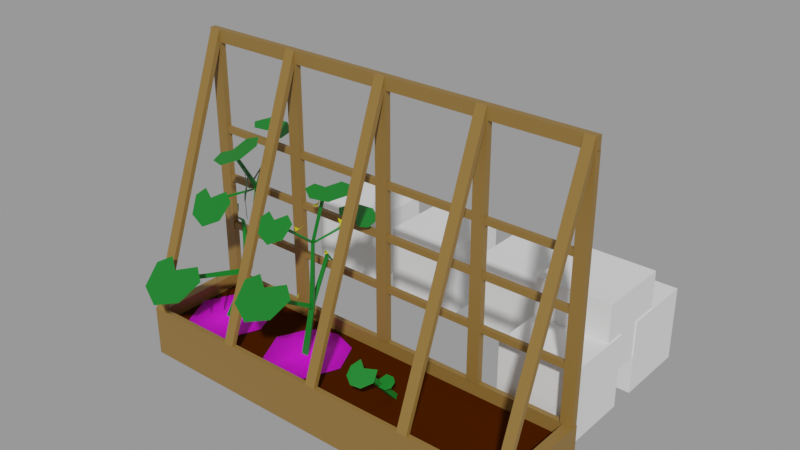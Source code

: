 # Source: Cucumber.blend  (saved by Blender 2.91.10; exported with 4.5.12 LTS)
import bpy
from mathutils import Matrix  # noqa: F401  (used for matrix-valued properties, if any)

bpy.ops.wm.read_factory_settings(use_empty=True)
scene = bpy.context.scene
scene.name = 'With bed'

# ---- collections
col_places = bpy.data.collections.new('Places'); scene.collection.children.link(col_places)
col_test = bpy.data.collections.new('Test'); scene.collection.children.link(col_test)

# ---- images (referenced by path relative to the original .blend; pixels are not part of the script)
import os
ASSET_DIR = os.environ.get("B2B_ASSET_DIR", "")  # directory of the original .blend (textures are referenced by path, not embedded)
HERE = os.path.dirname(os.path.abspath(__file__))  # packed textures are extracted next to this script under _unpacked/

def load_image(name, relpath, width, height, colorspace="sRGB"):
    """Load a texture the original file referenced (path relative to the .blend, or extracted next to this script)."""
    p = next((c for c in (os.path.join(HERE, relpath), os.path.join(ASSET_DIR, relpath)) if relpath and os.path.exists(c)), "")
    if p:
        img = bpy.data.images.load(p, check_existing=True)
        img.name = name
    else:  # same state as the original file: an image datablock whose file is absent (Cycles renders it pink)
        img = bpy.data.images.new(name, width, height)
        img.source = "FILE"
        img.filepath = "//" + (relpath or name)
    img.colorspace_settings.name = colorspace
    return img
img_dry_ground_001 = load_image('Dry Ground.001', 'Dry Ground.png', 1024, 1024, 'sRGB')
img_wet_ground_003 = load_image('Wet Ground.003', 'Wet Ground.png', 1024, 1024, 'sRGB')

# ---- materials (node trees are filled in below, after node groups)
mat_wood = bpy.data.materials.new('Wood')
mat_wood.use_transparent_shadow = False
mat_ground = bpy.data.materials.new('Ground')
mat_ground.use_transparent_shadow = False
mat_dry_ground_001 = bpy.data.materials.new('Dry Ground.001')
mat_dry_ground_001.surface_render_method = 'BLENDED'
mat_dry_ground_001.blend_method = 'BLEND'
mat_dry_ground_001.use_transparent_shadow = False
mat_wet_ground_001 = bpy.data.materials.new('Wet Ground.001')
mat_wet_ground_001.surface_render_method = 'BLENDED'
mat_wet_ground_001.blend_method = 'BLEND'
mat_wet_ground_001.use_transparent_shadow = False
mat_grass_green = bpy.data.materials.new('Grass green')
mat_grass_green.use_transparent_shadow = False
mat_grass_green_001 = bpy.data.materials.new('Grass green.001')
mat_grass_green_001.use_transparent_shadow = False
mat_cucumber_main_001 = bpy.data.materials.new('Cucumber main.001')
mat_cucumber_main_001.use_transparent_shadow = False
mat_grass_green_002 = bpy.data.materials.new('Grass green.002')
mat_grass_green_002.use_transparent_shadow = False
mat_peas_flower_001 = bpy.data.materials.new('Peas flower.001')
mat_peas_flower_001.use_transparent_shadow = False

# ---- node groups
ng_auto_smooth = bpy.data.node_groups.new('Auto Smooth', 'GeometryNodeTree')
_s = ng_auto_smooth.interface.new_socket(name='Geometry', in_out='OUTPUT', socket_type='NodeSocketGeometry')
_s = ng_auto_smooth.interface.new_socket(name='Geometry', in_out='INPUT', socket_type='NodeSocketGeometry')
_s = ng_auto_smooth.interface.new_socket(name='Angle', in_out='INPUT', socket_type='NodeSocketFloat')
_s.subtype = 'ANGLE'
_s.min_value = 0.0
_s.max_value = 3.142
ng_auto_smooth.is_modifier = True
_N = ng_auto_smooth.nodes; _L = ng_auto_smooth.links
n0 = _N.new('NodeGroupOutput'); n0.name = 'Group Output'; n0.location = (480, -100)
n1 = _N.new('NodeGroupInput'); n1.name = 'Group Input'; n1.location = (-420, -300)
n2 = _N.new('NodeGroupInput'); n2.name = 'Group Input.001'; n2.location = (-60, -100)
n3 = _N.new('GeometryNodeSetShadeSmooth'); n3.name = 'Set Shade Smooth'; n3.location = (120, -100)
n3.domain = 'EDGE'
n4 = _N.new('GeometryNodeSetShadeSmooth'); n4.name = 'Set Shade Smooth.001'; n4.location = (300, -100)
n5 = _N.new('GeometryNodeInputMeshEdgeAngle'); n5.name = 'Edge Angle'; n5.location = (-420, -220)
n6 = _N.new('GeometryNodeInputEdgeSmooth'); n6.name = 'Is Edge Smooth'; n6.location = (-60, -160)
n7 = _N.new('GeometryNodeInputShadeSmooth'); n7.name = 'Is Face Smooth'; n7.location = (-240, -340)
n8 = _N.new('FunctionNodeBooleanMath'); n8.name = 'Boolean Math'; n8.location = (-60, -220)
n9 = _N.new('FunctionNodeCompare'); n9.name = 'Compare'; n9.location = (-240, -180)
n9.operation = 'LESS_EQUAL'
_L.new(n5.outputs[0], n9.inputs[0])
_L.new(n4.outputs[0], n0.inputs[0])
_L.new(n1.outputs[1], n9.inputs[1])
_L.new(n9.outputs[0], n8.inputs[0])
_L.new(n7.outputs[0], n8.inputs[1])
_L.new(n2.outputs[0], n3.inputs[0])
_L.new(n6.outputs[0], n3.inputs[1])
_L.new(n3.outputs[0], n4.inputs[0])
_L.new(n8.outputs[0], n3.inputs[2])
n0.is_active_output = True

# ---- material node trees
mat_wood.use_nodes = True; mat_wood.node_tree.nodes.clear()
_N = mat_wood.node_tree.nodes; _L = mat_wood.node_tree.links
n0 = _N.new('ShaderNodeBsdfPrincipled'); n0.name = 'Principled BSDF'; n0.location = (10, 300)
n0.distribution = 'GGX'
n0.subsurface_method = 'BURLEY'
n0.inputs[0].default_value = (0.2462, 0.1366, 0.03203, 1.0)
n0.inputs[3].default_value = 1.45
n0.inputs[27].default_value = (0.0, 0.0, 0.0, 1.0)
n0.inputs[28].default_value = 1.0
n1 = _N.new('ShaderNodeOutputMaterial'); n1.name = 'Material Output'; n1.location = (300, 300)
_L.new(n0.outputs[0], n1.inputs[0])
n1.is_active_output = True
mat_ground.use_nodes = True; mat_ground.node_tree.nodes.clear()
_N = mat_ground.node_tree.nodes; _L = mat_ground.node_tree.links
n0 = _N.new('ShaderNodeBsdfPrincipled'); n0.name = 'Principled BSDF'; n0.location = (15, 390)
n0.distribution = 'GGX'
n0.subsurface_method = 'BURLEY'
n0.inputs[0].default_value = (0.05522, 0.01159, 0.0, 1.0)
n0.inputs[2].default_value = 0.5996
n0.inputs[3].default_value = 1.45
n0.inputs[13].default_value = 0.0
n0.inputs[27].default_value = (0.0, 0.0, 0.0, 1.0)
n0.inputs[28].default_value = 1.0
n1 = _N.new('ShaderNodeOutputMaterial'); n1.name = 'Material Output'; n1.location = (305, 390)
_L.new(n0.outputs[0], n1.inputs[0])
n1.is_active_output = True
mat_dry_ground_001.use_nodes = True; mat_dry_ground_001.node_tree.nodes.clear()
_N = mat_dry_ground_001.node_tree.nodes; _L = mat_dry_ground_001.node_tree.links
n0 = _N.new('ShaderNodeOutputMaterial'); n0.name = 'Material Output'; n0.location = (138, 291)
n1 = _N.new('ShaderNodeTexImage'); n1.name = 'Image Texture'; n1.location = (-262, 291)
n1.image = img_dry_ground_001
n1.extension = 'CLIP'
n2 = _N.new('ShaderNodeBsdfPrincipled'); n2.name = 'Principled BSDF'; n2.location = (-62, 291)
n2.distribution = 'GGX'
n2.subsurface_method = 'BURLEY'
n2.inputs[3].default_value = 1.45
n2.inputs[27].default_value = (0.0, 0.0, 0.0, 1.0)
n2.inputs[28].default_value = 1.0
_L.new(n1.outputs[0], n2.inputs[0])
_L.new(n1.outputs[1], n2.inputs[4])
_L.new(n2.outputs[0], n0.inputs[0])
n0.is_active_output = True
mat_wet_ground_001.use_nodes = True; mat_wet_ground_001.node_tree.nodes.clear()
_N = mat_wet_ground_001.node_tree.nodes; _L = mat_wet_ground_001.node_tree.links
n0 = _N.new('ShaderNodeOutputMaterial'); n0.name = 'Material Output'; n0.location = (300, 300)
n1 = _N.new('ShaderNodeTexImage'); n1.name = 'Image Texture'; n1.location = (-200, 300)
n1.image = img_wet_ground_003
n1.extension = 'CLIP'
n2 = _N.new('ShaderNodeBsdfPrincipled'); n2.name = 'Principled BSDF'; n2.location = (0, 300)
n2.distribution = 'GGX'
n2.subsurface_method = 'BURLEY'
n2.inputs[3].default_value = 1.45
n2.inputs[27].default_value = (0.0, 0.0, 0.0, 1.0)
n2.inputs[28].default_value = 1.0
_L.new(n1.outputs[0], n2.inputs[0])
_L.new(n1.outputs[1], n2.inputs[4])
_L.new(n2.outputs[0], n0.inputs[0])
n0.is_active_output = True
mat_grass_green.use_nodes = True; mat_grass_green.node_tree.nodes.clear()
_N = mat_grass_green.node_tree.nodes; _L = mat_grass_green.node_tree.links
n0 = _N.new('ShaderNodeBsdfPrincipled'); n0.name = 'Principled BSDF'; n0.location = (10, 300)
n0.distribution = 'GGX'
n0.subsurface_method = 'BURLEY'
n0.inputs[0].default_value = (0.00258, 0.1743, 0.0134, 1.0)
n0.inputs[3].default_value = 1.45
n0.inputs[27].default_value = (0.0, 0.0, 0.0, 1.0)
n0.inputs[28].default_value = 1.0
n1 = _N.new('ShaderNodeOutputMaterial'); n1.name = 'Material Output'; n1.location = (300, 300)
_L.new(n0.outputs[0], n1.inputs[0])
n1.is_active_output = True
mat_grass_green_001.use_nodes = True; mat_grass_green_001.node_tree.nodes.clear()
_N = mat_grass_green_001.node_tree.nodes; _L = mat_grass_green_001.node_tree.links
n0 = _N.new('ShaderNodeBsdfPrincipled'); n0.name = 'Principled BSDF'; n0.location = (10, 300)
n0.distribution = 'GGX'
n0.subsurface_method = 'BURLEY'
n0.inputs[0].default_value = (0.00258, 0.1743, 0.0134, 1.0)
n0.inputs[3].default_value = 1.45
n0.inputs[27].default_value = (0.0, 0.0, 0.0, 1.0)
n0.inputs[28].default_value = 1.0
n1 = _N.new('ShaderNodeOutputMaterial'); n1.name = 'Material Output'; n1.location = (300, 300)
_L.new(n0.outputs[0], n1.inputs[0])
n1.is_active_output = True
mat_cucumber_main_001.use_nodes = True; mat_cucumber_main_001.node_tree.nodes.clear()
_N = mat_cucumber_main_001.node_tree.nodes; _L = mat_cucumber_main_001.node_tree.links
n0 = _N.new('ShaderNodeBsdfPrincipled'); n0.name = 'Principled BSDF'; n0.location = (10, 300)
n0.distribution = 'GGX'
n0.subsurface_method = 'BURLEY'
n0.inputs[0].default_value = (0.0, 0.03905, 0.000406, 1.0)
n0.inputs[3].default_value = 1.45
n0.inputs[27].default_value = (0.0, 0.0, 0.0, 1.0)
n0.inputs[28].default_value = 1.0
n1 = _N.new('ShaderNodeOutputMaterial'); n1.name = 'Material Output'; n1.location = (300, 300)
_L.new(n0.outputs[0], n1.inputs[0])
n1.is_active_output = True
mat_grass_green_002.use_nodes = True; mat_grass_green_002.node_tree.nodes.clear()
_N = mat_grass_green_002.node_tree.nodes; _L = mat_grass_green_002.node_tree.links
n0 = _N.new('ShaderNodeBsdfPrincipled'); n0.name = 'Principled BSDF'; n0.location = (10, 300)
n0.distribution = 'GGX'
n0.subsurface_method = 'BURLEY'
n0.inputs[0].default_value = (0.00258, 0.1743, 0.0134, 1.0)
n0.inputs[3].default_value = 1.45
n0.inputs[27].default_value = (0.0, 0.0, 0.0, 1.0)
n0.inputs[28].default_value = 1.0
n1 = _N.new('ShaderNodeOutputMaterial'); n1.name = 'Material Output'; n1.location = (300, 300)
_L.new(n0.outputs[0], n1.inputs[0])
n1.is_active_output = True
mat_peas_flower_001.use_nodes = True; mat_peas_flower_001.node_tree.nodes.clear()
_N = mat_peas_flower_001.node_tree.nodes; _L = mat_peas_flower_001.node_tree.links
n0 = _N.new('ShaderNodeBsdfPrincipled'); n0.name = 'Principled BSDF'; n0.location = (10, 300)
n0.distribution = 'GGX'
n0.subsurface_method = 'BURLEY'
n0.inputs[0].default_value = (0.6246, 0.6023, 0.0, 1.0)
n0.inputs[3].default_value = 1.45
n0.inputs[27].default_value = (0.0, 0.0, 0.0, 1.0)
n0.inputs[28].default_value = 1.0
n1 = _N.new('ShaderNodeOutputMaterial'); n1.name = 'Material Output'; n1.location = (300, 300)
_L.new(n0.outputs[0], n1.inputs[0])
n1.is_active_output = True

# ---- meshes
me_cube_003 = bpy.data.meshes.new('Cube.003')
me_cube_003.from_pydata([(-1.0, -1.0, -1.0), (-1.0, -1.0, 1.0), (-1.0, 1.0, -1.0), (-1.0, 1.0, 1.0), (1.0, -1.0, -1.0), (1.0, -1.0, 1.0), (1.0, 1.0, -1.0), (1.0, 1.0, 1.0)], [], [(0, 1, 3, 2), (2, 3, 7, 6), (6, 7, 5, 4), (4, 5, 1, 0), (2, 6, 4, 0), (7, 3, 1, 5)])
_uv = me_cube_003.uv_layers.new(name='UVMap')
_uv.uv.foreach_set('vector', [0.375, 0.0, 0.625, 0.0, 0.625, 0.25, 0.375, 0.25, 0.375, 0.25, 0.625, 0.25, 0.625, 0.5, 0.375, 0.5, 0.375, 0.5, 0.625, 0.5, 0.625, 0.75, 0.375, 0.75, 0.375, 0.75, 0.625, 0.75, 0.625, 1.0, 0.375, 1.0, 0.125, 0.5, 0.375, 0.5, 0.375, 0.75, 0.125, 0.75, 0.625, 0.5, 0.875, 0.5, 0.875, 0.75, 0.625, 0.75])
me_cube_003.use_remesh_fix_poles = True
me_cube_003.use_remesh_preserve_attributes = False
me_cube_003.use_mirror_vertex_groups = False
me_cube_003.update()
me_cube_002 = bpy.data.meshes.new('Cube.002')
me_cube_002.from_pydata([(8.0, 0.0, 1.0), (8.0, 0.0, 0.0), (8.0, -1.982, 0.0), (0.0, 0.0, 0.0), (0.0, -1.982, 1.0), (0.0, -1.982, 0.0), (7.806, -1.886, 1.0), (0.194, -1.886, 1.0), (7.806, -0.09613, 1.0), (0.194, -0.09613, 1.0), (8.0, -1.982, 1.0), (0.0, 0.0, 1.0), (7.806, -1.886, 0.7344), (0.194, -1.886, 0.7344), (7.806, -0.09613, 0.7344), (0.194, -0.09613, 0.7344), (0.002396, -0.1194, 1.002), (0.002396, -0.1194, 5.763), (0.002396, -0.0006918, 1.002), (0.002396, -0.0006918, 5.763), (0.242, -0.1194, 1.002), (0.242, -0.1194, 5.763), (0.242, -0.0006918, 1.002), (0.242, -0.0006918, 5.763), (1.884, -0.1194, 1.002), (1.884, -0.1194, 5.763), (1.884, -0.0006918, 1.002), (1.884, -0.0006918, 5.763), (2.123, -0.1194, 1.002), (2.123, -0.1194, 5.763), (2.123, -0.0006918, 1.002), (2.123, -0.0006918, 5.763), (3.884, -0.1194, 1.002), (3.884, -0.1194, 5.763), (3.884, -0.0006918, 1.002), (3.884, -0.0006918, 5.763), (4.123, -0.1194, 1.002), (4.123, -0.1194, 5.763), (4.123, -0.0006918, 1.002), (4.123, -0.0006918, 5.763), (5.884, -0.1194, 1.002), (5.884, -0.1194, 5.763), (5.884, -0.0006918, 1.002), (5.884, -0.0006918, 5.763), (6.123, -0.1194, 1.002), (6.123, -0.1194, 5.763), (6.123, -0.0006918, 1.002), (6.123, -0.0006918, 5.763), (7.75, -0.1194, 1.002), (7.75, -0.1194, 5.763), (7.75, -0.0006918, 1.002), (7.75, -0.0006918, 5.763), (7.99, -0.1194, 1.002), (7.99, -0.1194, 5.763), (7.99, -0.0006918, 1.002), (7.99, -0.0006918, 5.763), (0.003793, -0.1188, 6.002), (7.985, -0.1188, 6.002), (0.003793, -0.0001202, 6.002), (7.985, -0.0001193, 6.002), (0.003793, -0.1188, 5.763), (7.985, -0.1188, 5.763), (0.003793, -0.0001202, 5.763), (7.985, -0.0001193, 5.763), (0.02132, -1.982, 1.0), (0.02268, -0.1186, 6.002), (0.02132, -1.886, 1.0), (0.02268, -0.1194, 5.715), (0.2349, -1.982, 1.0), (0.2363, -0.1186, 6.002), (0.2349, -1.886, 1.0), (0.2363, -0.1194, 5.715), (5.895, -1.982, 1.0), (5.897, -0.1186, 6.002), (5.895, -1.886, 1.0), (5.897, -0.1194, 5.715), (6.099, -1.982, 1.0), (6.1, -0.1186, 6.002), (6.099, -1.886, 1.0), (6.1, -0.1194, 5.715), (3.894, -1.982, 1.0), (3.896, -0.1186, 6.002), (3.894, -1.886, 1.0), (3.896, -0.1194, 5.715), (4.099, -1.982, 1.0), (4.101, -0.1186, 6.002), (4.099, -1.886, 1.0), (4.101, -0.1194, 5.715), (1.896, -1.982, 1.0), (1.897, -0.1186, 6.002), (1.896, -1.886, 1.0), (1.897, -0.1194, 5.715), (2.098, -1.982, 1.0), (2.099, -0.1186, 6.002), (2.098, -1.886, 1.0), (2.099, -0.1194, 5.715), (7.769, -1.982, 1.0), (7.77, -0.1186, 6.002), (7.769, -1.886, 1.0), (7.77, -0.1194, 5.715), (7.961, -1.982, 1.0), (7.962, -0.1186, 6.002), (7.961, -1.886, 1.0), (7.962, -0.1194, 5.715), (7.806, -0.1057, 2.019), (0.1781, -0.1057, 2.019), (7.806, -0.01446, 2.019), (0.1781, -0.01446, 2.019), (7.806, -0.1057, 2.141), (0.1781, -0.1057, 2.141), (7.806, -0.01446, 2.141), (0.1781, -0.01446, 2.141), (7.806, -0.1057, 3.028), (0.1781, -0.1057, 3.028), (7.806, -0.01446, 3.028), (0.1781, -0.01446, 3.028), (7.806, -0.1057, 3.15), (0.1781, -0.1057, 3.15), (7.806, -0.01446, 3.15), (0.1781, -0.01446, 3.15), (7.806, -0.1057, 4.016), (0.1781, -0.1057, 4.016), (7.806, -0.01446, 4.016), (0.1781, -0.01446, 4.016), (7.806, -0.1057, 4.137), (0.1781, -0.1057, 4.137), (7.806, -0.01446, 4.137), (0.1781, -0.01446, 4.137)], [], [(2, 10, 4, 5), (5, 4, 11, 3), (1, 0, 10, 2), (3, 11, 0, 1), (8, 9, 15, 14), (6, 7, 4, 10), (8, 6, 10, 0), (7, 9, 11, 4), (9, 8, 0, 11), (14, 15, 13, 12), (6, 8, 14, 12), (9, 7, 13, 15), (7, 6, 12, 13), (16, 17, 19, 18), (18, 19, 23, 22), (22, 23, 21, 20), (20, 21, 17, 16), (24, 25, 27, 26), (26, 27, 31, 30), (30, 31, 29, 28), (28, 29, 25, 24), (108, 109, 105, 104), (32, 33, 35, 34), (34, 35, 39, 38), (38, 39, 37, 36), (36, 37, 33, 32), (110, 111, 109, 108), (40, 41, 43, 42), (42, 43, 47, 46), (46, 47, 45, 44), (44, 45, 41, 40), (106, 107, 111, 110), (48, 49, 51, 50), (50, 51, 55, 54), (54, 55, 53, 52), (52, 53, 49, 48), (104, 105, 107, 106), (56, 57, 59, 58), (58, 59, 63, 62), (60, 61, 57, 56), (58, 62, 60, 56), (63, 59, 57, 61), (64, 65, 67, 66), (66, 67, 71, 70), (70, 71, 69, 68), (68, 69, 65, 64), (71, 67, 65, 69), (72, 73, 75, 74), (74, 75, 79, 78), (78, 79, 77, 76), (76, 77, 73, 72), (79, 75, 73, 77), (80, 81, 83, 82), (82, 83, 87, 86), (86, 87, 85, 84), (84, 85, 81, 80), (87, 83, 81, 85), (88, 89, 91, 90), (90, 91, 95, 94), (94, 95, 93, 92), (92, 93, 89, 88), (95, 91, 89, 93), (96, 97, 99, 98), (98, 99, 103, 102), (102, 103, 101, 100), (100, 101, 97, 96), (103, 99, 97, 101), (116, 117, 113, 112), (118, 119, 117, 116), (114, 115, 119, 118), (112, 113, 115, 114), (124, 125, 121, 120), (126, 127, 125, 124), (122, 123, 127, 126), (120, 121, 123, 122)])
me_cube_002.polygons.foreach_set('material_index', [0, 0, 0, 0, 0, 0, 0, 0, 0, 1, 0, 0, 0, 0, 0, 0, 0, 0, 0, 0, 0, 0, 0, 0, 0, 0, 0, 0, 0, 0, 0, 0, 0, 0, 0, 0, 0, 0, 0, 0, 0, 0, 0, 0, 0, 0, 0, 0, 0, 0, 0, 0, 0, 0, 0, 0, 0, 0, 0, 0, 0, 0, 0, 0, 0, 0, 0, 0, 0, 0, 0, 0, 0, 0, 0])
_uv = me_cube_002.uv_layers.new(name='UVMap')
_uv.uv.foreach_set('vector', [0.8022, 0.9922, 0.7102, 0.9922, 0.7102, 0.256, 0.8022, 0.256, 0.005136, 0.9889, 0.005136, 0.8302, 0.6402, 0.8302, 0.6402, 0.9889, 0.3475, 0.2409, 0.3475, 0.08205, 0.9831, 0.08205, 0.9831, 0.2409, 0.8336, 0.261, 0.9249, 0.261, 0.9249, 0.9916, 0.8336, 0.9916, 0.9426, 0.9738, 0.9426, 0.2787, 0.9669, 0.2787, 0.9669, 0.9738, 0.6923, 0.9744, 0.6923, 0.2739, 0.7102, 0.256, 0.7102, 0.9922, 0.3784, 0.05123, 0.9523, 0.05123, 0.9831, 0.08205, 0.3475, 0.08205, 0.03593, 0.7994, 0.6094, 0.7994, 0.6402, 0.8302, 0.005136, 0.8302, 0.9426, 0.2787, 0.9426, 0.9738, 0.9249, 0.9916, 0.9249, 0.261, 0.323, 0.009652, 0.323, 0.6648, 0.01212, 0.6648, 0.01212, 0.009652, 0.9523, 0.05123, 0.3784, 0.05123, 0.3784, 0.009026, 0.9523, 0.009026, 0.6094, 0.7994, 0.03593, 0.7994, 0.03593, 0.7572, 0.6094, 0.7572, 0.6923, 0.2739, 0.6923, 0.9744, 0.6679, 0.9744, 0.6679, 0.2739, 0.375, 0.0, 0.625, 0.0, 0.625, 0.25, 0.375, 0.25, 0.375, 0.25, 0.625, 0.25, 0.625, 0.5, 0.375, 0.5, 0.375, 0.5, 0.625, 0.5, 0.625, 0.75, 0.375, 0.75, 0.375, 0.75, 0.625, 0.75, 0.625, 1.0, 0.375, 1.0, 0.375, 0.0, 0.625, 0.0, 0.625, 0.25, 0.375, 0.25, 0.375, 0.25, 0.625, 0.25, 0.625, 0.5, 0.375, 0.5, 0.375, 0.5, 0.625, 0.5, 0.625, 0.75, 0.375, 0.75, 0.375, 0.75, 0.625, 0.75, 0.625, 1.0, 0.375, 1.0, 0.375, 0.75, 0.625, 0.75, 0.625, 1.0, 0.375, 1.0, 0.375, 0.0, 0.625, 0.0, 0.625, 0.25, 0.375, 0.25, 0.375, 0.25, 0.625, 0.25, 0.625, 0.5, 0.375, 0.5, 0.375, 0.5, 0.625, 0.5, 0.625, 0.75, 0.375, 0.75, 0.375, 0.75, 0.625, 0.75, 0.625, 1.0, 0.375, 1.0, 0.375, 0.5, 0.625, 0.5, 0.625, 0.75, 0.375, 0.75, 0.375, 0.0, 0.625, 0.0, 0.625, 0.25, 0.375, 0.25, 0.375, 0.25, 0.625, 0.25, 0.625, 0.5, 0.375, 0.5, 0.375, 0.5, 0.625, 0.5, 0.625, 0.75, 0.375, 0.75, 0.375, 0.75, 0.625, 0.75, 0.625, 1.0, 0.375, 1.0, 0.375, 0.25, 0.625, 0.25, 0.625, 0.5, 0.375, 0.5, 0.375, 0.0, 0.625, 0.0, 0.625, 0.25, 0.375, 0.25, 0.375, 0.25, 0.625, 0.25, 0.625, 0.5, 0.375, 0.5, 0.375, 0.5, 0.625, 0.5, 0.625, 0.75, 0.375, 0.75, 0.375, 0.75, 0.625, 0.75, 0.625, 1.0, 0.375, 1.0, 0.375, 0.0, 0.625, 0.0, 0.625, 0.25, 0.375, 0.25, 0.375, 0.0, 0.6244, 0.0, 0.6244, 0.25, 0.375, 0.25, 0.375, 0.25, 0.6244, 0.25, 0.6244, 0.5, 0.375, 0.5, 0.375, 0.75, 0.6244, 0.75, 0.6244, 1.0, 0.375, 1.0, 0.125, 0.5, 0.375, 0.5, 0.375, 0.75, 0.125, 0.75, 0.6244, 0.5, 0.875, 0.5, 0.875, 0.75, 0.6244, 0.75, 0.375, 0.0, 0.6121, 0.0, 0.6121, 0.25, 0.375, 0.25, 0.375, 0.25, 0.6121, 0.25, 0.6121, 0.5, 0.375, 0.5, 0.375, 0.5, 0.6121, 0.5, 0.6121, 0.75, 0.375, 0.75, 0.375, 0.75, 0.6121, 0.75, 0.6121, 1.0, 0.375, 1.0, 0.6121, 0.5, 0.875, 0.5, 0.875, 0.75, 0.6121, 0.75, 0.375, 0.0, 0.6121, 0.0, 0.6121, 0.25, 0.375, 0.25, 0.375, 0.25, 0.6121, 0.25, 0.6121, 0.5, 0.375, 0.5, 0.375, 0.5, 0.6121, 0.5, 0.6121, 0.75, 0.375, 0.75, 0.375, 0.75, 0.6121, 0.75, 0.6121, 1.0, 0.375, 1.0, 0.6121, 0.5, 0.875, 0.5, 0.875, 0.75, 0.6121, 0.75, 0.375, 0.0, 0.6121, 0.0, 0.6121, 0.25, 0.375, 0.25, 0.375, 0.25, 0.6121, 0.25, 0.6121, 0.5, 0.375, 0.5, 0.375, 0.5, 0.6121, 0.5, 0.6121, 0.75, 0.375, 0.75, 0.375, 0.75, 0.6121, 0.75, 0.6121, 1.0, 0.375, 1.0, 0.6121, 0.5, 0.875, 0.5, 0.875, 0.75, 0.6121, 0.75, 0.375, 0.0, 0.6121, 0.0, 0.6121, 0.25, 0.375, 0.25, 0.375, 0.25, 0.6121, 0.25, 0.6121, 0.5, 0.375, 0.5, 0.375, 0.5, 0.6121, 0.5, 0.6121, 0.75, 0.375, 0.75, 0.375, 0.75, 0.6121, 0.75, 0.6121, 1.0, 0.375, 1.0, 0.6121, 0.5, 0.875, 0.5, 0.875, 0.75, 0.6121, 0.75, 0.375, 0.0, 0.6121, 0.0, 0.6121, 0.25, 0.375, 0.25, 0.375, 0.25, 0.6121, 0.25, 0.6121, 0.5, 0.375, 0.5, 0.375, 0.5, 0.6121, 0.5, 0.6121, 0.75, 0.375, 0.75, 0.375, 0.75, 0.6121, 0.75, 0.6121, 1.0, 0.375, 1.0, 0.6121, 0.5, 0.875, 0.5, 0.875, 0.75, 0.6121, 0.75, 0.375, 0.75, 0.625, 0.75, 0.625, 1.0, 0.375, 1.0, 0.375, 0.5, 0.625, 0.5, 0.625, 0.75, 0.375, 0.75, 0.375, 0.25, 0.625, 0.25, 0.625, 0.5, 0.375, 0.5, 0.375, 0.0, 0.625, 0.0, 0.625, 0.25, 0.375, 0.25, 0.375, 0.75, 0.625, 0.75, 0.625, 1.0, 0.375, 1.0, 0.375, 0.5, 0.625, 0.5, 0.625, 0.75, 0.375, 0.75, 0.375, 0.25, 0.625, 0.25, 0.625, 0.5, 0.375, 0.5, 0.375, 0.0, 0.625, 0.0, 0.625, 0.25, 0.375, 0.25])
me_cube_002.materials.append(mat_wood)
me_cube_002.materials.append(mat_ground)
me_cube_002.use_remesh_preserve_volume = False
me_cube_002.use_remesh_preserve_attributes = False
me_cube_002.use_mirror_vertex_groups = False
me_cube_002.update()
me_plane_003 = bpy.data.meshes.new('Plane.003')
me_plane_003.from_pydata([(0.6207, 0.765, -0.01421), (-0.6207, 0.765, -0.01421), (0.0, 0.9761, -0.0001581), (0.6207, -0.765, -0.01421), (0.9745, 0.0, -0.0001581), (-0.6207, -0.765, -0.01421), (-0.9745, 0.0, -0.0001581), (0.0, -0.9761, -0.0001581)], [], [(2, 1, 6, 5, 7, 3, 4, 0)])
_uv = me_plane_003.uv_layers.new(name='UVMap')
_uv.uv.foreach_set('vector', [0.2489, 0.9638, 9.632e-05, 0.7273, 9.622e-05, 0.2861, 0.336, 9.622e-05, 0.6774, 0.03622, 0.9261, 0.2727, 0.9261, 0.7139, 0.5902, 0.9999])
me_plane_003.materials.append(mat_dry_ground_001)
me_plane_003.use_remesh_fix_poles = True
me_plane_003.use_remesh_preserve_attributes = False
me_plane_003.use_mirror_vertex_groups = False
me_plane_003.update()
me_plane_002 = bpy.data.meshes.new('Plane.002')
me_plane_002.from_pydata([(0.6207, 0.765, -0.01421), (-0.6207, 0.765, -0.01421), (0.0, 0.9761, -0.0001581), (0.6207, -0.765, -0.01421), (0.9745, 0.0, -0.0001581), (-0.6207, -0.765, -0.01421), (-0.9745, 0.0, -0.0001581), (0.0, -0.9761, -0.0001581)], [], [(2, 1, 6, 5, 7, 3, 4, 0)])
_uv = me_plane_002.uv_layers.new(name='UVMap')
_uv.uv.foreach_set('vector', [0.2489, 0.9638, 9.632e-05, 0.7273, 9.622e-05, 0.2861, 0.336, 9.622e-05, 0.6774, 0.03622, 0.9261, 0.2727, 0.9261, 0.7139, 0.5902, 0.9999])
me_plane_002.materials.append(mat_wet_ground_001)
me_plane_002.use_remesh_fix_poles = True
me_plane_002.use_remesh_preserve_attributes = False
me_plane_002.use_mirror_vertex_groups = False
me_plane_002.update()
me_cylinder_010 = bpy.data.meshes.new('Cylinder.010')
me_cylinder_010.from_pydata([(0.02183, 0.06586, 0.005579), (0.07663, -0.07491, 0.3527), (0.07853, -0.03234, 0.005579), (-0.003223, -0.2564, 0.2724), (-0.03487, -0.03234, 0.005579), (-0.0667, -0.177, 0.3074), (-0.09595, -0.3455, 0.5056), (-0.04962, -0.3913, 0.4737), (-0.1211, -0.4014, 0.4668), (0.01712, -0.2901, 0.5429), (-0.246, -0.2861, 0.5763), (-0.04522, -0.5255, 0.377), (-0.2917, -0.4918, 0.4334), (0.06325, -0.4109, 0.4447), (-0.1458, -0.3469, 0.5229), (-0.3091, -0.3943, 0.5129), (-0.1819, -0.551, 0.3817), (0.1497, -0.2043, 0.2974), (-0.03002, -0.0769, 0.3495), (0.01031, -0.205, 0.2968), (0.09825, -0.2601, 0.2758), (0.1414, -0.1289, 0.3331)], [], [(4, 8, 6, 7, 2, 0), (19, 3, 20, 17, 21, 1, 18, 5), (2, 7, 8, 4), (14, 10, 15, 12, 16, 11, 13, 9)])
_uv = me_cylinder_010.uv_layers.new(name='UVMap')
_uv.uv.foreach_set('vector', [0.3333, 0.5, 0.3333, 1.0, 1.0, 1.0, 0.6667, 1.0, 0.6667, 0.5, -5.96e-08, 0.5, 0.5, 0.0, 1.0, 0.0, 1.0, 0.5, 1.0, 1.0, 0.5, 1.0, 0.0, 1.0, 0.0, 0.5, 0.0, 0.0, 0.6667, 0.5, 0.6667, 1.0, 0.3333, 1.0, 0.3333, 0.5, 0.5, 0.0, 1.0, 0.0, 1.0, 0.5, 1.0, 1.0, 0.5, 1.0, 0.0, 1.0, 0.0, 0.5, 0.0, 0.0])
me_cylinder_010.materials.append(mat_grass_green)
me_cylinder_010.use_remesh_fix_poles = True
me_cylinder_010.use_remesh_preserve_attributes = False
me_cylinder_010.use_mirror_vertex_groups = False
me_cylinder_010.update()
me_cylinder_003 = bpy.data.meshes.new('Cylinder.003')
me_cylinder_003.from_pydata([(-0.003216, 0.03888, 0.00102), (0.0006423, 0.4288, 0.5807), (0.05077, -0.05462, 0.00102), (0.05257, 0.341, 0.54), (-0.0572, -0.05462, 0.00102), (-0.04995, 0.339, 0.5386), (0.03886, 0.6164, 1.713), (0.08071, 0.558, 1.722), (0.009426, 0.5503, 1.712), (-0.0894, -0.1638, 1.743), (-0.03728, -0.1646, 1.755), (-0.07132, -0.1349, 1.784), (-0.3505, 0.6678, 1.051), (-0.35, 0.6467, 1.102), (-0.3938, 0.6348, 1.073), (-0.77, 0.8684, 0.9139), (-0.774, 0.8732, 0.9334), (-0.7864, 0.8595, 0.9256), (0.1268, 0.7864, 2.497), (0.1736, 0.8054, 2.488), (0.134, 0.8203, 2.459), (-0.2777, -0.284, 1.557), (0.1381, -0.04951, 1.919), (0.2643, -0.3005, 1.643), (0.3075, -0.1284, 1.849), (0.001643, -0.3679, 1.502), (-0.2553, -0.04315, 1.852), (-0.3761, -0.1157, 1.744), (-0.0737, -0.1247, 1.797), (-0.1731, -0.7657, 0.8686), (-0.1501, -0.7855, 0.8306), (-0.1955, -0.7858, 0.8296), (-0.501, -0.9694, 0.7185), (0.126, -0.5971, 1.067), (0.2352, -1.03, 0.779), (0.3364, -0.7437, 0.9846), (-0.1418, -1.131, 0.6456), (-0.4095, -0.5619, 1.019), (-0.5925, -0.6768, 0.9156), (-0.1981, -0.7039, 0.9497), (0.2741, 0.03175, 2.456), (0.3042, -0.003526, 2.489), (0.2558, -0.02131, 2.465), (0.347, -0.2823, 2.418), (0.2782, 0.2292, 2.587), (0.6057, 0.09161, 2.621), (0.4442, 0.2764, 2.642), (0.5675, -0.1609, 2.514), (0.09499, -0.04661, 2.441), (0.1183, -0.1985, 2.393), (0.2541, 0.004059, 2.501), (0.3681, 0.9165, 2.495), (-0.04267, 0.6601, 2.516), (-0.06855, 0.9753, 2.554), (-0.1552, 0.774, 2.538), (0.1676, 1.045, 2.528), (0.2756, 0.6227, 2.475), (0.396, 0.7011, 2.47), (0.1616, 0.7296, 2.5), (-0.7232, 0.8263, 0.9647), (-0.7006, 0.8763, 1.137), (-0.652, 0.821, 1.063), (-0.9173, 0.9448, 0.9372), (-0.7503, 0.7735, 0.7465), (-0.8784, 0.8615, 0.7829), (-0.679, 0.7584, 0.8384), (-0.8359, 0.9457, 1.091), (-0.01663, -0.4347, 0.3316), (-0.08548, -0.3926, 0.731), (-0.1328, -0.3497, 0.3184), (-0.1543, -0.3423, 0.7232), (-0.07161, -0.3934, 0.2643), (-0.1322, -0.09913, 0.6671), (0.01027, -0.1949, 0.2616), (-0.11, -0.1068, 0.248), (-0.06101, -0.1513, 0.6752), (-0.04665, -0.152, 0.192), (-0.06682, 0.1527, 1.729), (0.04955, 0.07451, 1.398), (-0.04867, 0.1464, 1.387), (-0.008665, 0.1101, 1.736), (0.00306, 0.1095, 1.341), (-0.01749, 0.3867, 1.719), (0.09887, 0.3085, 1.388), (0.000651, 0.3804, 1.377), (0.04066, 0.3441, 1.726), (0.05238, 0.3435, 1.331), (-0.2531, 0.5113, 0.8576), (-0.1594, 0.438, 0.4363), (-0.2658, 0.516, 0.4243), (-0.2225, 0.4766, 0.8023), (-0.2098, 0.4759, 0.3747), (0.3125, 0.1498, 1.898), (0.2574, 0.1835, 2.217), (0.2195, 0.2179, 1.887), (0.2024, 0.2238, 2.211), (0.2685, 0.1829, 1.844), (0.1902, 0.2215, 1.714), (0.1793, 0.3035, 2.029), (0.09367, 0.285, 1.707), (0.1222, 0.3411, 2.025), (0.1376, 0.2447, 1.663), (-0.09281, 0.5518, 1.674), (0.05716, 0.6181, 1.956), (-0.1636, 0.6377, 1.705), (0.01528, 0.669, 1.974), (-0.1551, 0.59, 1.649)], [], [(0, 1, 3, 2), (2, 3, 5, 4), (5, 3, 7, 8), (4, 5, 1, 0), (1, 5, 8, 6), (3, 1, 6, 7), (24, 22, 28, 26, 27, 21, 25, 23), (6, 11, 10, 7), (8, 9, 11, 6), (7, 10, 9, 8), (1, 5, 14, 12), (5, 3, 13, 14), (3, 1, 12, 13), (12, 14, 17, 15), (14, 13, 16, 17), (13, 12, 15, 16), (8, 7, 19, 18), (6, 8, 18, 20), (7, 6, 20, 19), (5, 31, 29, 1), (3, 30, 31, 5), (1, 29, 30, 3), (35, 33, 39, 37, 38, 32, 36, 34), (8, 42, 40, 6), (7, 41, 42, 8), (6, 40, 41, 7), (46, 44, 50, 48, 49, 43, 47, 45), (54, 52, 58, 56, 57, 51, 55, 53), (63, 65, 59, 61, 60, 66, 62, 64), (82, 84, 86, 83, 85), (70, 69, 71, 67, 68), (77, 79, 81, 78, 80), (87, 89, 91, 88, 90), (72, 74, 76, 73, 75), (95, 94, 96, 92, 93), (100, 99, 101, 97, 98), (105, 104, 106, 102, 103)])
me_cylinder_003.polygons.foreach_set('material_index', [0, 0, 0, 0, 0, 0, 0, 0, 0, 0, 0, 0, 0, 0, 0, 0, 0, 0, 0, 0, 0, 0, 0, 0, 0, 0, 0, 0, 0, 1, 1, 1, 1, 1, 1, 1, 1])
_uv = me_cylinder_003.uv_layers.new(name='UVMap')
_uv.uv.foreach_set('vector', [1.0, 0.5, 1.0, 1.0, 0.6667, 1.0, 0.6667, 0.5, 0.6667, 0.5, 0.6667, 1.0, 0.3333, 1.0, 0.3333, 0.5, 0.3333, 1.0, 0.6667, 1.0, 0.6667, 1.0, 0.3333, 1.0, 0.3333, 0.5, 0.3333, 1.0, -5.96e-08, 1.0, -5.96e-08, 0.5, -5.96e-08, 1.0, 0.3333, 1.0, 0.3333, 1.0, -5.96e-08, 1.0, 0.6667, 1.0, 1.0, 1.0, 1.0, 1.0, 0.6667, 1.0, 0.5, 0.0, 1.0, 0.0, 1.0, 0.5, 1.0, 1.0, 0.5, 1.0, 0.0, 1.0, 0.0, 0.5, 0.0, 0.0, 1.0, 1.0, 1.0, 1.0, 0.6667, 1.0, 0.6667, 1.0, 0.3333, 1.0, 0.3333, 1.0, -5.96e-08, 1.0, -5.96e-08, 1.0, 0.6667, 1.0, 0.6667, 1.0, 0.3333, 1.0, 0.3333, 1.0, -5.96e-08, 1.0, 0.3333, 1.0, 0.3333, 1.0, -5.96e-08, 1.0, 0.3333, 1.0, 0.6667, 1.0, 0.6667, 1.0, 0.3333, 1.0, 0.6667, 1.0, 1.0, 1.0, 1.0, 1.0, 0.6667, 1.0, -5.96e-08, 1.0, 0.3333, 1.0, 0.3333, 1.0, -5.96e-08, 1.0, 0.3333, 1.0, 0.6667, 1.0, 0.6667, 1.0, 0.3333, 1.0, 0.6667, 1.0, 1.0, 1.0, 1.0, 1.0, 0.6667, 1.0, 0.3333, 1.0, 0.6667, 1.0, 0.6667, 1.0, 0.3333, 1.0, -5.96e-08, 1.0, 0.3333, 1.0, 0.3333, 1.0, -5.96e-08, 1.0, 0.6667, 1.0, 1.0, 1.0, 1.0, 1.0, 0.6667, 1.0, 0.3333, 1.0, 0.3333, 1.0, -5.96e-08, 1.0, -5.96e-08, 1.0, 0.6667, 1.0, 0.6667, 1.0, 0.3333, 1.0, 0.3333, 1.0, 1.0, 1.0, 1.0, 1.0, 0.6667, 1.0, 0.6667, 1.0, 0.5, 0.0, 1.0, 0.0, 1.0, 0.5, 1.0, 1.0, 0.5, 1.0, 0.0, 1.0, 0.0, 0.5, 0.0, 0.0, 0.3333, 1.0, 0.3333, 1.0, -5.96e-08, 1.0, -5.96e-08, 1.0, 0.6667, 1.0, 0.6667, 1.0, 0.3333, 1.0, 0.3333, 1.0, 1.0, 1.0, 1.0, 1.0, 0.6667, 1.0, 0.6667, 1.0, 0.5, 0.0, 1.0, 0.0, 1.0, 0.5, 1.0, 1.0, 0.5, 1.0, 0.0, 1.0, 0.0, 0.5, 0.0, 0.0, 0.5, 0.0, 1.0, 0.0, 1.0, 0.5, 1.0, 1.0, 0.5, 1.0, 0.0, 1.0, 0.0, 0.5, 0.0, 0.0, 0.5, 0.0, 1.0, 0.0, 1.0, 0.5, 1.0, 1.0, 0.5, 1.0, 0.0, 1.0, 0.0, 0.5, 0.0, 0.0, 1.0, 1.0, 0.0, 1.0, 0.0, 0.5, 0.0, 0.0, 1.0, 0.0, 1.0, 1.0, 0.0, 1.0, 0.0, 0.5, 0.0, 0.0, 1.0, 0.0, 1.0, 1.0, 0.0, 1.0, 0.0, 0.5, 0.0, 0.0, 1.0, 0.0, 1.0, 1.0, 0.0, 1.0, 0.0, 0.5, 0.0, 0.0, 1.0, 0.0, 1.0, 1.0, 0.0, 1.0, 0.0, 0.5, 0.0, 0.0, 1.0, 0.0, 1.0, 1.0, 0.0, 1.0, 0.0, 0.5, 0.0, 0.0, 1.0, 0.0, 1.0, 1.0, 0.0, 1.0, 0.0, 0.5, 0.0, 0.0, 1.0, 0.0, 1.0, 1.0, 0.0, 1.0, 0.0, 0.5, 0.0, 0.0, 1.0, 0.0])
me_cylinder_003.materials.append(mat_grass_green_001)
me_cylinder_003.materials.append(mat_cucumber_main_001)
me_cylinder_003.use_remesh_fix_poles = True
me_cylinder_003.use_remesh_preserve_attributes = False
me_cylinder_003.use_mirror_vertex_groups = False
me_cylinder_003.update()
me_cylinder_004 = bpy.data.meshes.new('Cylinder.004')
me_cylinder_004.from_pydata([(-0.003216, 0.03888, 0.00102), (0.02109, 0.1492, 0.6749), (0.05077, -0.05462, 0.00102), (0.06004, 0.07984, 0.6537), (-0.0572, -0.05462, 0.00102), (-0.01687, 0.07822, 0.6529), (0.03066, 0.1745, 1.554), (0.05998, 0.1336, 1.56), (0.01003, 0.1282, 1.553), (-0.2668, -0.2402, 1.87), (-0.2246, -0.2408, 1.88), (-0.2521, -0.2167, 1.904), (-0.2165, 0.6804, 1.057), (-0.216, 0.6593, 1.107), (-0.2598, 0.6474, 1.079), (-0.2409, 0.8321, 0.8568), (-0.2449, 0.8369, 0.8763), (-0.2572, 0.8232, 0.8685), (0.293, 0.6508, 1.799), (0.3398, 0.6698, 1.79), (0.3001, 0.6847, 1.761), (-0.4192, -0.3375, 1.72), (-0.08258, -0.1476, 2.012), (0.01962, -0.3508, 1.789), (0.05461, -0.2115, 1.956), (-0.1931, -0.4054, 1.675), (-0.4011, -0.1425, 1.958), (-0.4989, -0.2012, 1.871), (-0.2541, -0.2085, 1.914), (0.02124, -0.7264, 1.207), (0.04198, -0.7442, 1.172), (0.001037, -0.7446, 1.171), (-0.2745, -0.9101, 1.071), (0.291, -0.5743, 1.386), (0.3895, -0.9646, 1.126), (0.4808, -0.7066, 1.311), (0.04949, -1.056, 1.005), (-0.192, -0.5426, 1.342), (-0.3571, -0.6462, 1.249), (-0.001293, -0.6707, 1.28), (0.2868, 0.1466, 2.338), (0.3161, 0.1137, 2.363), (0.2661, 0.1057, 2.36), (0.2854, -0.1431, 2.342), (0.3622, 0.3305, 2.411), (0.6202, 0.1478, 2.372), (0.523, 0.3428, 2.402), (0.5155, -0.07376, 2.338), (0.1226, 0.1148, 2.39), (0.1028, -0.02622, 2.37), (0.2799, 0.132, 2.386), (0.5342, 0.7809, 1.797), (0.1235, 0.5245, 1.818), (0.0976, 0.8397, 1.855), (0.01091, 0.6384, 1.839), (0.3337, 0.9091, 1.83), (0.4418, 0.4871, 1.777), (0.5622, 0.5655, 1.772), (0.3278, 0.594, 1.802), (0.1122, 0.07522, 2.108), (0.07546, 0.5402, 1.762), (0.1621, 0.1655, 2.244), (0.2653, -0.0005667, 2.167), (0.1653, 0.1233, 2.155), (0.1837, 0.06231, 2.129), (0.1837, 0.4209, 1.705), (0.2078, 0.09421, 2.172), (0.2803, 0.5333, 1.809), (0.1538, 0.5002, 1.717), (0.2178, 0.4816, 1.734), (0.1857, 0.528, 1.751), (-0.06049, -0.05195, 0.9052), (-0.0488, -0.2113, 0.8444), (0.08234, -0.1929, 0.9675), (-0.02152, -0.1322, 0.8625), (0.01209, -0.1887, 0.8829), (0.01576, -0.1332, 0.9019), (-0.1684, 0.0345, 1.756), (-0.07174, -0.1062, 1.764), (0.02387, 0.02719, 1.84), (-0.091, -0.02567, 1.743), (-0.03377, -0.04224, 1.777), (-0.06079, 0.009618, 1.771), (-0.3327, 0.6986, 1.101), (-0.2361, 0.5578, 1.109), (-0.1405, 0.6912, 1.185), (-0.2553, 0.6384, 1.088), (-0.1981, 0.6218, 1.122), (-0.2251, 0.6737, 1.116)], [], [(0, 1, 3, 2), (2, 3, 5, 4), (5, 3, 7, 8), (4, 5, 1, 0), (1, 5, 8, 6), (3, 1, 6, 7), (24, 22, 28, 26, 27, 21, 25, 23), (6, 11, 10, 7), (8, 9, 11, 6), (7, 10, 9, 8), (1, 5, 14, 12), (5, 3, 13, 14), (3, 1, 12, 13), (12, 14, 17, 15), (14, 13, 16, 17), (13, 12, 15, 16), (8, 7, 19, 18), (6, 8, 18, 20), (7, 6, 20, 19), (5, 31, 29, 1), (3, 30, 31, 5), (1, 29, 30, 3), (35, 33, 39, 37, 38, 32, 36, 34), (8, 42, 40, 6), (7, 41, 42, 8), (6, 40, 41, 7), (46, 44, 50, 48, 49, 43, 47, 45), (54, 52, 58, 56, 57, 51, 55, 53), (87, 85, 88, 83, 86, 84), (75, 73, 76, 71, 74, 72), (64, 62, 66, 61, 63, 59), (81, 79, 82, 77, 80, 78), (69, 67, 70, 60, 68, 65)])
me_cylinder_004.polygons.foreach_set('material_index', [0, 0, 0, 0, 0, 0, 0, 0, 0, 0, 0, 0, 0, 0, 0, 0, 0, 0, 0, 0, 0, 0, 0, 0, 0, 0, 0, 0, 1, 1, 1, 1, 1])
_uv = me_cylinder_004.uv_layers.new(name='UVMap')
_uv.uv.foreach_set('vector', [1.0, 0.5, 1.0, 1.0, 0.6667, 1.0, 0.6667, 0.5, 0.6667, 0.5, 0.6667, 1.0, 0.3333, 1.0, 0.3333, 0.5, 0.3333, 1.0, 0.6667, 1.0, 0.6667, 1.0, 0.3333, 1.0, 0.3333, 0.5, 0.3333, 1.0, -5.96e-08, 1.0, -5.96e-08, 0.5, -5.96e-08, 1.0, 0.3333, 1.0, 0.3333, 1.0, -5.96e-08, 1.0, 0.6667, 1.0, 1.0, 1.0, 1.0, 1.0, 0.6667, 1.0, 0.5, 0.0, 1.0, 0.0, 1.0, 0.5, 1.0, 1.0, 0.5, 1.0, 0.0, 1.0, 0.0, 0.5, 0.0, 0.0, 1.0, 1.0, 1.0, 1.0, 0.6667, 1.0, 0.6667, 1.0, 0.3333, 1.0, 0.3333, 1.0, -5.96e-08, 1.0, -5.96e-08, 1.0, 0.6667, 1.0, 0.6667, 1.0, 0.3333, 1.0, 0.3333, 1.0, -5.96e-08, 1.0, 0.3333, 1.0, 0.3333, 1.0, -5.96e-08, 1.0, 0.3333, 1.0, 0.6667, 1.0, 0.6667, 1.0, 0.3333, 1.0, 0.6667, 1.0, 1.0, 1.0, 1.0, 1.0, 0.6667, 1.0, -5.96e-08, 1.0, 0.3333, 1.0, 0.3333, 1.0, -5.96e-08, 1.0, 0.3333, 1.0, 0.6667, 1.0, 0.6667, 1.0, 0.3333, 1.0, 0.6667, 1.0, 1.0, 1.0, 1.0, 1.0, 0.6667, 1.0, 0.3333, 1.0, 0.6667, 1.0, 0.6667, 1.0, 0.3333, 1.0, -5.96e-08, 1.0, 0.3333, 1.0, 0.3333, 1.0, -5.96e-08, 1.0, 0.6667, 1.0, 1.0, 1.0, 1.0, 1.0, 0.6667, 1.0, 0.3333, 1.0, 0.3333, 1.0, -5.96e-08, 1.0, -5.96e-08, 1.0, 0.6667, 1.0, 0.6667, 1.0, 0.3333, 1.0, 0.3333, 1.0, 1.0, 1.0, 1.0, 1.0, 0.6667, 1.0, 0.6667, 1.0, 0.5, 0.0, 1.0, 0.0, 1.0, 0.5, 1.0, 1.0, 0.5, 1.0, 0.0, 1.0, 0.0, 0.5, 0.0, 0.0, 0.3333, 1.0, 0.3333, 1.0, -5.96e-08, 1.0, -5.96e-08, 1.0, 0.6667, 1.0, 0.6667, 1.0, 0.3333, 1.0, 0.3333, 1.0, 1.0, 1.0, 1.0, 1.0, 0.6667, 1.0, 0.6667, 1.0, 0.5, 0.0, 1.0, 0.0, 1.0, 0.5, 1.0, 1.0, 0.5, 1.0, 0.0, 1.0, 0.0, 0.5, 0.0, 0.0, 0.5, 0.0, 1.0, 0.0, 1.0, 0.5, 1.0, 1.0, 0.5, 1.0, 0.0, 1.0, 0.0, 0.5, 0.0, 0.0, 0.5, 0.0, 1.0, 1.0, 0.5, 1.0, 0.0, 1.0, 0.0, 0.5, 0.0, 0.0, 0.5, 0.0, 1.0, 1.0, 0.5, 1.0, 0.0, 1.0, 0.0, 0.5, 0.0, 0.0, 0.5, 0.0, 1.0, 1.0, 0.5, 1.0, 0.0, 1.0, 0.0, 0.5, 0.0, 0.0, 0.5, 0.0, 1.0, 1.0, 0.5, 1.0, 0.0, 1.0, 0.0, 0.5, 0.0, 0.0, 0.5, 0.0, 1.0, 1.0, 0.5, 1.0, 0.0, 1.0, 0.0, 0.5, 0.0, 0.0])
me_cylinder_004.materials.append(mat_grass_green_002)
me_cylinder_004.materials.append(mat_peas_flower_001)
me_cylinder_004.use_remesh_fix_poles = True
me_cylinder_004.use_remesh_preserve_attributes = False
me_cylinder_004.use_mirror_vertex_groups = False
me_cylinder_004.update()
me_cube_004 = bpy.data.meshes.new('Cube.004')
me_cube_004.from_pydata([(-1.0, -1.0, -1.0), (-1.0, -1.0, 1.0), (-1.0, 1.0, -1.0), (-1.0, 1.0, 1.0), (1.0, -1.0, -1.0), (1.0, -1.0, 1.0), (1.0, 1.0, -1.0), (1.0, 1.0, 1.0)], [], [(0, 1, 3, 2), (2, 3, 7, 6), (6, 7, 5, 4), (4, 5, 1, 0), (2, 6, 4, 0), (7, 3, 1, 5)])
_uv = me_cube_004.uv_layers.new(name='UVMap')
_uv.uv.foreach_set('vector', [0.375, 0.0, 0.625, 0.0, 0.625, 0.25, 0.375, 0.25, 0.375, 0.25, 0.625, 0.25, 0.625, 0.5, 0.375, 0.5, 0.375, 0.5, 0.625, 0.5, 0.625, 0.75, 0.375, 0.75, 0.375, 0.75, 0.625, 0.75, 0.625, 1.0, 0.375, 1.0, 0.125, 0.5, 0.375, 0.5, 0.375, 0.75, 0.125, 0.75, 0.625, 0.5, 0.875, 0.5, 0.875, 0.75, 0.625, 0.75])
me_cube_004.use_remesh_fix_poles = True
me_cube_004.use_remesh_preserve_attributes = False
me_cube_004.use_mirror_vertex_groups = False
me_cube_004.update()
me_cube_005 = bpy.data.meshes.new('Cube.005')
me_cube_005.from_pydata([(-1.0, -1.0, -1.0), (-1.0, -1.0, 1.0), (-1.0, 1.0, -1.0), (-1.0, 1.0, 1.0), (1.0, -1.0, -1.0), (1.0, -1.0, 1.0), (1.0, 1.0, -1.0), (1.0, 1.0, 1.0)], [], [(0, 1, 3, 2), (2, 3, 7, 6), (6, 7, 5, 4), (4, 5, 1, 0), (2, 6, 4, 0), (7, 3, 1, 5)])
_uv = me_cube_005.uv_layers.new(name='UVMap')
_uv.uv.foreach_set('vector', [0.375, 0.0, 0.625, 0.0, 0.625, 0.25, 0.375, 0.25, 0.375, 0.25, 0.625, 0.25, 0.625, 0.5, 0.375, 0.5, 0.375, 0.5, 0.625, 0.5, 0.625, 0.75, 0.375, 0.75, 0.375, 0.75, 0.625, 0.75, 0.625, 1.0, 0.375, 1.0, 0.125, 0.5, 0.375, 0.5, 0.375, 0.75, 0.125, 0.75, 0.625, 0.5, 0.875, 0.5, 0.875, 0.75, 0.625, 0.75])
me_cube_005.use_remesh_fix_poles = True
me_cube_005.use_remesh_preserve_attributes = False
me_cube_005.use_mirror_vertex_groups = False
me_cube_005.update()
me_cube_006 = bpy.data.meshes.new('Cube.006')
me_cube_006.from_pydata([(-1.0, -1.0, -1.0), (-1.0, -1.0, 1.0), (-1.0, 1.0, -1.0), (-1.0, 1.0, 1.0), (1.0, -1.0, -1.0), (1.0, -1.0, 1.0), (1.0, 1.0, -1.0), (1.0, 1.0, 1.0)], [], [(0, 1, 3, 2), (2, 3, 7, 6), (6, 7, 5, 4), (4, 5, 1, 0), (2, 6, 4, 0), (7, 3, 1, 5)])
_uv = me_cube_006.uv_layers.new(name='UVMap')
_uv.uv.foreach_set('vector', [0.375, 0.0, 0.625, 0.0, 0.625, 0.25, 0.375, 0.25, 0.375, 0.25, 0.625, 0.25, 0.625, 0.5, 0.375, 0.5, 0.375, 0.5, 0.625, 0.5, 0.625, 0.75, 0.375, 0.75, 0.375, 0.75, 0.625, 0.75, 0.625, 1.0, 0.375, 1.0, 0.125, 0.5, 0.375, 0.5, 0.375, 0.75, 0.125, 0.75, 0.625, 0.5, 0.875, 0.5, 0.875, 0.75, 0.625, 0.75])
me_cube_006.use_remesh_fix_poles = True
me_cube_006.use_remesh_preserve_attributes = False
me_cube_006.use_mirror_vertex_groups = False
me_cube_006.update()
me_cube_007 = bpy.data.meshes.new('Cube.007')
me_cube_007.from_pydata([(-1.0, -1.0, -1.0), (-1.0, -1.0, 1.0), (-1.0, 1.0, -1.0), (-1.0, 1.0, 1.0), (1.0, -1.0, -1.0), (1.0, -1.0, 1.0), (1.0, 1.0, -1.0), (1.0, 1.0, 1.0)], [], [(0, 1, 3, 2), (2, 3, 7, 6), (6, 7, 5, 4), (4, 5, 1, 0), (2, 6, 4, 0), (7, 3, 1, 5)])
_uv = me_cube_007.uv_layers.new(name='UVMap')
_uv.uv.foreach_set('vector', [0.375, 0.0, 0.625, 0.0, 0.625, 0.25, 0.375, 0.25, 0.375, 0.25, 0.625, 0.25, 0.625, 0.5, 0.375, 0.5, 0.375, 0.5, 0.625, 0.5, 0.625, 0.75, 0.375, 0.75, 0.375, 0.75, 0.625, 0.75, 0.625, 1.0, 0.375, 1.0, 0.125, 0.5, 0.375, 0.5, 0.375, 0.75, 0.125, 0.75, 0.625, 0.5, 0.875, 0.5, 0.875, 0.75, 0.625, 0.75])
me_cube_007.use_remesh_fix_poles = True
me_cube_007.use_remesh_preserve_attributes = False
me_cube_007.use_mirror_vertex_groups = False
me_cube_007.update()
me_cube_008 = bpy.data.meshes.new('Cube.008')
me_cube_008.from_pydata([(-1.0, -1.0, -1.0), (-1.0, -1.0, 1.0), (-1.0, 1.0, -1.0), (-1.0, 1.0, 1.0), (1.0, -1.0, -1.0), (1.0, -1.0, 1.0), (1.0, 1.0, -1.0), (1.0, 1.0, 1.0)], [], [(0, 1, 3, 2), (2, 3, 7, 6), (6, 7, 5, 4), (4, 5, 1, 0), (2, 6, 4, 0), (7, 3, 1, 5)])
_uv = me_cube_008.uv_layers.new(name='UVMap')
_uv.uv.foreach_set('vector', [0.375, 0.0, 0.625, 0.0, 0.625, 0.25, 0.375, 0.25, 0.375, 0.25, 0.625, 0.25, 0.625, 0.5, 0.375, 0.5, 0.375, 0.5, 0.625, 0.5, 0.625, 0.75, 0.375, 0.75, 0.375, 0.75, 0.625, 0.75, 0.625, 1.0, 0.375, 1.0, 0.125, 0.5, 0.375, 0.5, 0.375, 0.75, 0.125, 0.75, 0.625, 0.5, 0.875, 0.5, 0.875, 0.75, 0.625, 0.75])
me_cube_008.use_remesh_fix_poles = True
me_cube_008.use_remesh_preserve_attributes = False
me_cube_008.use_mirror_vertex_groups = False
me_cube_008.update()

# ---- objects
ob_placesize = bpy.data.objects.new('PlaceSize', me_cube_003)
ob_bed_with_garter = bpy.data.objects.new('Bed with Garter', me_cube_002)
ob_dry_place = bpy.data.objects.new('Dry Place', me_plane_003)
ob_wet_place = bpy.data.objects.new('Wet Place', me_plane_002)
ob_cucumber_small_001 = bpy.data.objects.new('Cucumber Small.001', me_cylinder_010)
ob_cucumber_big_001 = bpy.data.objects.new('Cucumber Big.001', me_cylinder_003)
ob_cucumber_average_001 = bpy.data.objects.new('Cucumber Average.001', me_cylinder_004)
ob_cube_001 = bpy.data.objects.new('Cube.001', me_cube_004)
ob_cube_002 = bpy.data.objects.new('Cube.002', me_cube_005)
ob_cube_003 = bpy.data.objects.new('Cube.003', me_cube_006)
ob_cube_004 = bpy.data.objects.new('Cube.004', me_cube_007)
ob_cube_005 = bpy.data.objects.new('Cube.005', me_cube_008)

# ---- transforms, parenting, visibility, modifiers, constraints
ob_placesize.location = (6.975, 2.08, 1.758)
ob_placesize.scale = (0.7396, 0.7396, 0.7396)
ob_placesize.lineart.crease_threshold = 0.0
ob_bed_with_garter.location = (0.0, 0.0, 0.0)
ob_bed_with_garter.lock_rotations_4d = False
ob_bed_with_garter.empty_display_type = 'ARROWS'
ob_bed_with_garter.lineart.crease_threshold = 0.0
ob_dry_place.location = (3.0, -1.0, 0.7667)
ob_dry_place.scale = (0.8149, 0.8149, 0.8149)
ob_dry_place.lineart.crease_threshold = 0.0
ob_wet_place.location = (1.0, -1.0, 0.7667)
ob_wet_place.scale = (0.8149, 0.8149, 0.8149)
ob_wet_place.lineart.crease_threshold = 0.0
ob_cucumber_small_001.location = (5.0, -1.0, 0.73)
ob_cucumber_small_001.scale = (1.414, 1.414, 1.414)
ob_cucumber_small_001.lineart.crease_threshold = 0.0
ob_cucumber_big_001.location = (1.0, -1.0, 0.73)
ob_cucumber_big_001.scale = (1.414, 1.414, 1.414)
ob_cucumber_big_001.lineart.crease_threshold = 0.0
_m = ob_cucumber_big_001.modifiers.new('Auto Smooth', 'NODES')
_m.node_group = ng_auto_smooth
_gi = [s.identifier for s in ng_auto_smooth.interface.items_tree if s.item_type == 'SOCKET' and s.in_out == 'INPUT']
_m[_gi[1]] = 0.5236  # Angle
ob_cucumber_average_001.location = (3.0, -1.0, 0.73)
ob_cucumber_average_001.scale = (1.414, 1.414, 1.414)
ob_cucumber_average_001.lineart.crease_threshold = 0.0
_m = ob_cucumber_average_001.modifiers.new('Auto Smooth', 'NODES')
_m.node_group = ng_auto_smooth
_gi = [s.identifier for s in ng_auto_smooth.interface.items_tree if s.item_type == 'SOCKET' and s.in_out == 'INPUT']
_m[_gi[1]] = 0.5236  # Angle
ob_cube_001.location = (1.0, 3.0, 1.0)
ob_cube_001.scale = (0.7396, 0.7396, 0.7396)
ob_cube_001.lineart.crease_threshold = 0.0
ob_cube_002.location = (3.0, 3.0, 1.0)
ob_cube_002.scale = (0.7396, 0.7396, 0.7396)
ob_cube_002.lineart.crease_threshold = 0.0
ob_cube_003.location = (5.0, 3.0, 1.0)
ob_cube_003.scale = (0.7396, 0.7396, 0.7396)
ob_cube_003.lineart.crease_threshold = 0.0
ob_cube_004.location = (7.0, 3.0, 1.0)
ob_cube_004.scale = (0.7396, 0.7396, 0.7396)
ob_cube_004.lineart.crease_threshold = 0.0
ob_cube_005.location = (7.0, 1.0, 1.0)
ob_cube_005.scale = (0.7396, 0.7396, 0.7396)
ob_cube_005.lineart.crease_threshold = 0.0

# ---- collection membership
scene.collection.objects.link(ob_placesize)
scene.collection.objects.link(ob_bed_with_garter)
scene.collection.objects.link(ob_dry_place)
scene.collection.objects.link(ob_wet_place)
scene.collection.objects.link(ob_cucumber_small_001)
scene.collection.objects.link(ob_cucumber_big_001)
scene.collection.objects.link(ob_cucumber_average_001)
col_places.objects.link(ob_cube_001)
col_places.objects.link(ob_cube_002)
col_places.objects.link(ob_cube_003)
col_places.objects.link(ob_cube_004)
col_places.objects.link(ob_cube_005)

# ---- scene / render settings (as saved in the file)
scene.frame_start = 1; scene.frame_end = 250; scene.frame_set(24)
scene.render.engine = 'BLENDER_EEVEE_NEXT'
scene.render.image_settings.exr_codec = 'NONE'
scene.render.simplify_subdivision_render = 0
scene.render.simplify_child_particles_render = 0.0
scene.cycles.use_denoising = False
scene.cycles.samples = 128
scene.cycles.sampling_pattern = 'TABULATED_SOBOL'
scene.cycles.use_adaptive_sampling = False
scene.cycles.use_light_tree = False
scene.view_settings.view_transform = 'Filmic'
bpy.context.view_layer.update()

# ---- added for rendering (the .blend has no active camera and no usable light): camera, sun + grey world if the file has none
cam_auto = bpy.data.cameras.new('AutoCamera')
cam_auto.lens = 50.0
cam_auto.sensor_width = 36.0
cam_auto.clip_end = 1000.0
ob_auto_camera = bpy.data.objects.new('AutoCamera', cam_auto)
scene.collection.objects.link(ob_auto_camera)
ob_auto_camera.location = (14.9942, -12.8006, 11.9151)
ob_auto_camera.rotation_euler = (1.09748, -7.21219e-08, 0.694738)
scene.camera = ob_auto_camera
light_auto_sun = bpy.data.lights.new('AutoSun', 'SUN')
light_auto_sun.energy = 3.0
light_auto_sun.angle = 0.0523599
ob_auto_sun = bpy.data.objects.new('AutoSun', light_auto_sun)
scene.collection.objects.link(ob_auto_sun)
ob_auto_sun.rotation_euler = (0.872665, 0.174533, 0.523599)
if scene.world is None:
    world_auto = bpy.data.worlds.new('AutoWorld')
    world_auto.color = (0.3, 0.3, 0.3)
    scene.world = world_auto
bpy.context.view_layer.update()
